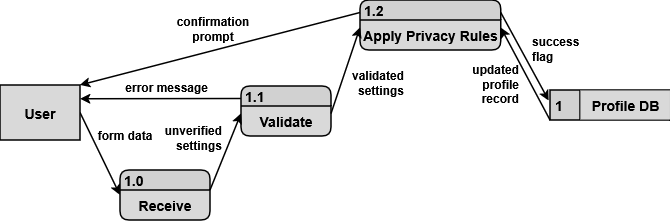

The diagram above was exported from draw.io. Its source (the exported page's mxGraphModel, read from the mxfile embedded in the PNG):
<mxGraphModel dx="1400" dy="780" grid="1" gridSize="10" guides="1" tooltips="1" connect="1" arrows="1" fold="1" page="1" pageScale="1" pageWidth="850" pageHeight="1100" math="0" shadow="0">
  <root>
    <mxCell id="0" />
    <mxCell id="1" parent="0" />
    <mxCell id="D4ShyL2_BKKFIufWZir3-5" edge="1" parent="1" source="r7eiJk2GcnQcICgoyQGd-1" style="rounded=0;orthogonalLoop=1;jettySize=auto;html=1;entryX=0;entryY=0.5;entryDx=0;entryDy=0;exitX=1;exitY=0.5;exitDx=0;exitDy=0;strokeWidth=1.5;" target="r7eiJk2GcnQcICgoyQGd-30">
      <mxGeometry relative="1" as="geometry" />
    </mxCell>
    <mxCell id="r7eiJk2GcnQcICgoyQGd-1" parent="1" style="html=1;dashed=0;whiteSpace=wrap;fillColor=#D9D9D9;fontFamily=Arial;fontStyle=1;fontSize=14;strokeWidth=1.5;" value="User" vertex="1">
      <mxGeometry height="55" width="80" x="80" y="495" as="geometry" />
    </mxCell>
    <mxCell id="r7eiJk2GcnQcICgoyQGd-7" parent="1" style="swimlane;fontStyle=1;childLayout=stackLayout;horizontal=1;startSize=20;fillColor=#D1D1D1;horizontalStack=0;resizeParent=1;resizeParentMax=0;resizeLast=0;collapsible=0;marginBottom=0;swimlaneFillColor=#D9D9D9;rounded=1;fontFamily=Arial;align=left;spacingLeft=2;fontSize=14;strokeWidth=1.5;" value="1.1" vertex="1">
      <mxGeometry height="50" width="90" x="321" y="496" as="geometry" />
    </mxCell>
    <mxCell id="r7eiJk2GcnQcICgoyQGd-12" parent="r7eiJk2GcnQcICgoyQGd-7" style="text;html=1;whiteSpace=wrap;strokeColor=none;fillColor=none;align=center;verticalAlign=middle;rounded=0;fontStyle=1;fontSize=14;strokeWidth=1.5;" value="&lt;font face=&quot;Arial&quot;&gt;Validate&lt;/font&gt;" vertex="1">
      <mxGeometry height="30" width="90" y="20" as="geometry" />
    </mxCell>
    <mxCell id="r7eiJk2GcnQcICgoyQGd-18" parent="1" style="swimlane;fontStyle=1;childLayout=stackLayout;horizontal=1;startSize=20;fillColor=#D1D1D1;horizontalStack=0;resizeParent=1;resizeParentMax=0;resizeLast=0;collapsible=0;marginBottom=0;swimlaneFillColor=#D9D9D9;rounded=1;fontFamily=Arial;align=left;spacingLeft=2;fontSize=14;strokeWidth=1.5;" value="1.2" vertex="1">
      <mxGeometry height="50" width="140.76" x="440" y="410" as="geometry" />
    </mxCell>
    <mxCell id="r7eiJk2GcnQcICgoyQGd-19" parent="r7eiJk2GcnQcICgoyQGd-18" style="text;html=1;whiteSpace=wrap;strokeColor=none;fillColor=none;align=center;verticalAlign=middle;rounded=0;fontStyle=1;fontSize=14;strokeWidth=1.5;" value="Apply Privacy Rules" vertex="1">
      <mxGeometry height="30" width="140.76" y="20" as="geometry" />
    </mxCell>
    <mxCell id="r7eiJk2GcnQcICgoyQGd-30" parent="1" style="swimlane;fontStyle=1;childLayout=stackLayout;horizontal=1;startSize=20;fillColor=#D1D1D1;horizontalStack=0;resizeParent=1;resizeParentMax=0;resizeLast=0;collapsible=0;marginBottom=0;swimlaneFillColor=#D9D9D9;rounded=1;fontFamily=Arial;align=left;spacingLeft=2;fontSize=14;strokeWidth=1.5;" value="1.0" vertex="1">
      <mxGeometry height="50" width="90" x="200" y="580" as="geometry" />
    </mxCell>
    <mxCell id="r7eiJk2GcnQcICgoyQGd-31" parent="r7eiJk2GcnQcICgoyQGd-30" style="text;html=1;whiteSpace=wrap;strokeColor=none;fillColor=none;align=center;verticalAlign=middle;rounded=0;fontStyle=1;fontSize=14;strokeWidth=1.5;" value="&lt;font face=&quot;Arial&quot;&gt;Receive&lt;/font&gt;" vertex="1">
      <mxGeometry height="30" width="90" y="20" as="geometry" />
    </mxCell>
    <mxCell id="r7eiJk2GcnQcICgoyQGd-45" connectable="0" parent="1" style="group;fontStyle=1;fontSize=14;strokeWidth=1.5;" value="" vertex="1">
      <mxGeometry height="30" width="120" x="630" y="500" as="geometry" />
    </mxCell>
    <mxCell id="r7eiJk2GcnQcICgoyQGd-43" parent="r7eiJk2GcnQcICgoyQGd-45" style="html=1;dashed=0;whiteSpace=wrap;shape=mxgraph.dfd.dataStoreID;align=left;spacingLeft=3;points=[[0,0],[0.5,0],[1,0],[0,0.5],[1,0.5],[0,1],[0.5,1],[1,1]];fontFamily=Arial;fillColor=#D1D1D1;shadow=0;gradientColor=none;gradientDirection=east;fontSize=14;fontStyle=1;strokeWidth=1.5;" value="1" vertex="1">
      <mxGeometry height="30" width="120" as="geometry" />
    </mxCell>
    <mxCell id="r7eiJk2GcnQcICgoyQGd-44" parent="r7eiJk2GcnQcICgoyQGd-45" style="text;strokeColor=none;fillColor=#D9D9D9;align=center;verticalAlign=middle;rounded=0;fontStyle=1;labelBackgroundColor=none;whiteSpace=wrap;html=1;labelBorderColor=none;textShadow=0;fontFamily=Arial;fontSize=14;perimeterSpacing=0;glass=0;strokeWidth=1.5;" value="Profile DB" vertex="1">
      <mxGeometry height="29" width="89" x="30.5" y="0.5" as="geometry" />
    </mxCell>
    <mxCell id="D4ShyL2_BKKFIufWZir3-6" parent="1" style="text;html=1;whiteSpace=wrap;strokeColor=none;fillColor=none;align=center;verticalAlign=middle;rounded=0;fontFamily=Arial;fontStyle=1" value="form data" vertex="1">
      <mxGeometry height="30" width="60" x="175" y="530" as="geometry" />
    </mxCell>
    <mxCell id="D4ShyL2_BKKFIufWZir3-8" edge="1" parent="1" source="r7eiJk2GcnQcICgoyQGd-31" style="rounded=0;orthogonalLoop=1;jettySize=auto;html=1;entryX=0;entryY=0.25;entryDx=0;entryDy=0;exitX=1;exitY=0;exitDx=0;exitDy=0;strokeWidth=1.5;" target="r7eiJk2GcnQcICgoyQGd-12">
      <mxGeometry relative="1" as="geometry">
        <mxPoint x="220" y="570" as="sourcePoint" />
        <mxPoint x="260" y="652" as="targetPoint" />
      </mxGeometry>
    </mxCell>
    <mxCell id="D4ShyL2_BKKFIufWZir3-9" parent="1" style="text;html=1;whiteSpace=wrap;strokeColor=none;fillColor=none;align=right;verticalAlign=middle;rounded=0;fontFamily=Arial;fontStyle=1" value="&lt;div align=&quot;right&quot;&gt;unverified settings&lt;/div&gt;" vertex="1">
      <mxGeometry height="30" width="60" x="244" y="533" as="geometry" />
    </mxCell>
    <mxCell id="D4ShyL2_BKKFIufWZir3-10" parent="1" style="text;html=1;whiteSpace=wrap;strokeColor=none;fillColor=none;align=right;verticalAlign=middle;rounded=0;fontFamily=Arial;fontStyle=1" value="&lt;div align=&quot;right&quot;&gt;validated settings&lt;/div&gt;" vertex="1">
      <mxGeometry height="30" width="60" x="426" y="478" as="geometry" />
    </mxCell>
    <mxCell id="D4ShyL2_BKKFIufWZir3-12" edge="1" parent="1" source="r7eiJk2GcnQcICgoyQGd-12" style="rounded=0;orthogonalLoop=1;jettySize=auto;html=1;entryX=0;entryY=0.25;entryDx=0;entryDy=0;exitX=1;exitY=0.25;exitDx=0;exitDy=0;strokeWidth=1.5;" target="r7eiJk2GcnQcICgoyQGd-19">
      <mxGeometry relative="1" as="geometry">
        <mxPoint x="320" y="652" as="sourcePoint" />
        <mxPoint x="350" y="580" as="targetPoint" />
      </mxGeometry>
    </mxCell>
    <mxCell id="D4ShyL2_BKKFIufWZir3-14" edge="1" parent="1" source="r7eiJk2GcnQcICgoyQGd-7" style="rounded=0;orthogonalLoop=1;jettySize=auto;html=1;entryX=1;entryY=0.25;entryDx=0;entryDy=0;exitX=0;exitY=0.25;exitDx=0;exitDy=0;strokeWidth=1.5;" target="r7eiJk2GcnQcICgoyQGd-1">
      <mxGeometry relative="1" as="geometry">
        <mxPoint x="410" y="642" as="sourcePoint" />
        <mxPoint x="440" y="570" as="targetPoint" />
      </mxGeometry>
    </mxCell>
    <mxCell id="D4ShyL2_BKKFIufWZir3-15" parent="1" style="text;html=1;whiteSpace=wrap;strokeColor=none;fillColor=none;align=right;verticalAlign=middle;rounded=0;fontFamily=Arial;fontStyle=1" value="error message" vertex="1">
      <mxGeometry height="30" width="110" x="180" y="482" as="geometry" />
    </mxCell>
    <mxCell id="D4ShyL2_BKKFIufWZir3-18" edge="1" parent="1" source="r7eiJk2GcnQcICgoyQGd-18" style="rounded=0;orthogonalLoop=1;jettySize=auto;html=1;entryX=-0.01;entryY=0.353;entryDx=0;entryDy=0;exitX=1;exitY=0.25;exitDx=0;exitDy=0;strokeWidth=1.5;entryPerimeter=0;" target="r7eiJk2GcnQcICgoyQGd-43">
      <mxGeometry relative="1" as="geometry">
        <mxPoint x="471" y="510" as="sourcePoint" />
        <mxPoint x="310" y="510" as="targetPoint" />
      </mxGeometry>
    </mxCell>
    <mxCell id="D4ShyL2_BKKFIufWZir3-19" parent="1" style="text;html=1;whiteSpace=wrap;strokeColor=none;fillColor=none;align=right;verticalAlign=middle;rounded=0;fontFamily=Arial;fontStyle=1" value="updated profile record" vertex="1">
      <mxGeometry height="30" width="60" x="541" y="479" as="geometry" />
    </mxCell>
    <mxCell id="D4ShyL2_BKKFIufWZir3-21" edge="1" parent="1" source="r7eiJk2GcnQcICgoyQGd-43" style="rounded=0;orthogonalLoop=1;jettySize=auto;html=1;entryX=1;entryY=0.25;entryDx=0;entryDy=0;exitX=0;exitY=1;exitDx=0;exitDy=0;strokeWidth=1.5;" target="r7eiJk2GcnQcICgoyQGd-19">
      <mxGeometry relative="1" as="geometry">
        <mxPoint x="630" y="637" as="sourcePoint" />
        <mxPoint x="707" y="550" as="targetPoint" />
      </mxGeometry>
    </mxCell>
    <mxCell id="D4ShyL2_BKKFIufWZir3-22" parent="1" style="text;html=1;whiteSpace=wrap;strokeColor=none;fillColor=none;align=left;verticalAlign=middle;rounded=0;fontFamily=Arial;fontStyle=1" value="&lt;div align=&quot;left&quot;&gt;success flag&lt;/div&gt;" vertex="1">
      <mxGeometry height="30" width="60" x="610" y="444" as="geometry" />
    </mxCell>
    <mxCell id="D4ShyL2_BKKFIufWZir3-26" edge="1" parent="1" source="r7eiJk2GcnQcICgoyQGd-18" style="rounded=0;orthogonalLoop=1;jettySize=auto;html=1;entryX=1;entryY=0;entryDx=0;entryDy=0;exitX=0;exitY=0.25;exitDx=0;exitDy=0;strokeWidth=1.5;" target="r7eiJk2GcnQcICgoyQGd-1">
      <mxGeometry relative="1" as="geometry">
        <mxPoint x="501" y="510" as="sourcePoint" />
        <mxPoint x="340" y="510" as="targetPoint" />
      </mxGeometry>
    </mxCell>
    <mxCell id="D4ShyL2_BKKFIufWZir3-27" parent="1" style="text;html=1;whiteSpace=wrap;strokeColor=none;fillColor=none;align=center;verticalAlign=middle;rounded=0;fontFamily=Arial;fontStyle=1" value="&lt;div align=&quot;center&quot;&gt;confirmation prompt&lt;/div&gt;" vertex="1">
      <mxGeometry height="30" width="110" x="238" y="424" as="geometry" />
    </mxCell>
  </root>
</mxGraphModel>